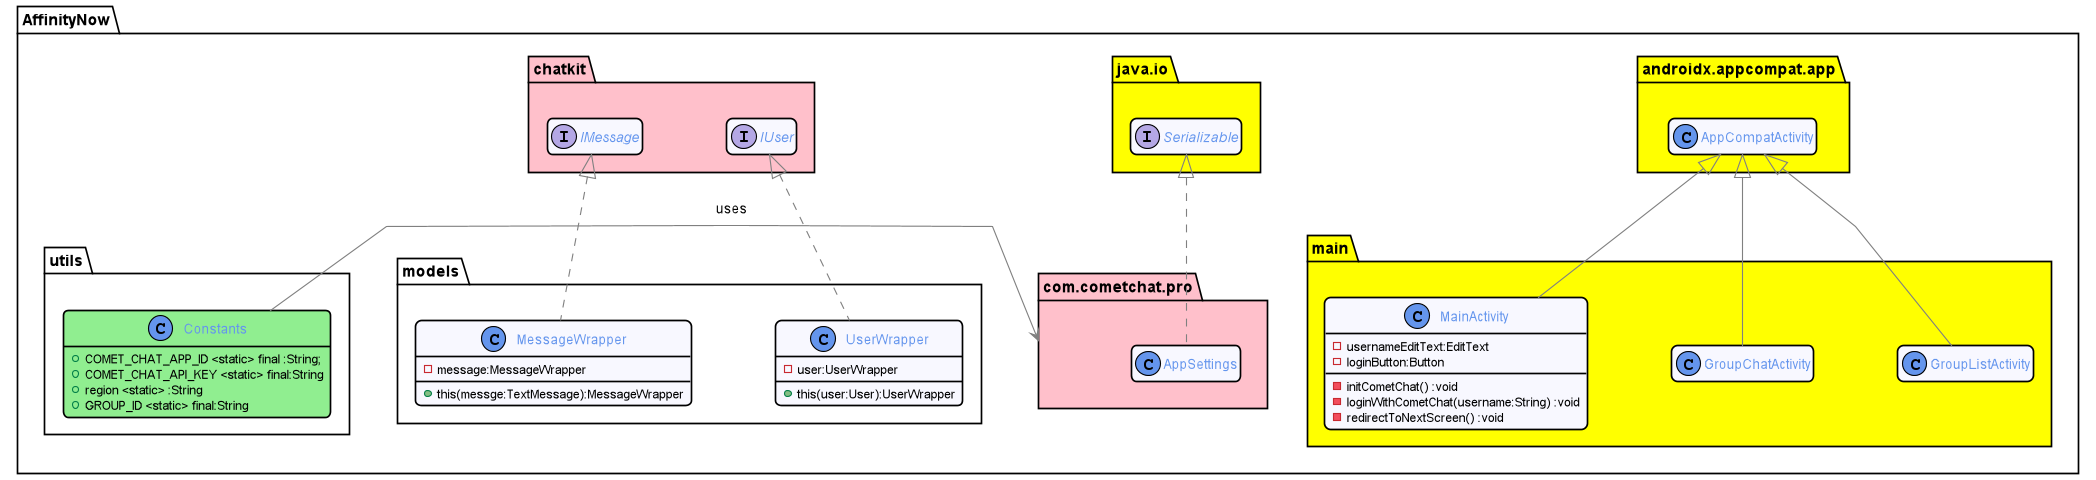

The diagram above was rendered by PlantUML. Its source (embedded in the PNG):
@startuml classdiagram
!include style/commons.style

package  AffinityNow{

    package androidx.appcompat.app #yellow{
         class AppCompatActivity {}
    }
    package java.io #yellow{
        interface Serializable {}
    }
     package com.cometchat.pro #pink{
        class AppSettings implements Serializable {}
    }
    package chatkit #pink {
        interface IMessage {}
        interface IUser {}
    }

    package utils  {
        class Constants #LightGreen{
        +COMET_CHAT_APP_ID <static> final :String;
        +COMET_CHAT_API_KEY <static> final:String
        +region <static> :String
        +GROUP_ID <static> final:String
        }
    }
    package models{
        class MessageWrapper implements IMessage {
            -message:MessageWrapper
            +this(messge:TextMessage):MessageWrapper
        }

        class UserWrapper implements IUser{
            -user:UserWrapper
            +this(user:User):UserWrapper
        }

    }
    package main  #yellow {
        class MainActivity extends AppCompatActivity{
            -usernameEditText:EditText
            -loginButton:Button
            -initCometChat() :void
            -loginWithCometChat(username:String) :void
            -redirectToNextScreen() :void
        }
        class GroupChatActivity extends AppCompatActivity {}
        class GroupListActivity extends AppCompatActivity{ }
    }

    Constants ->com.cometchat.pro : uses
}

@enduml